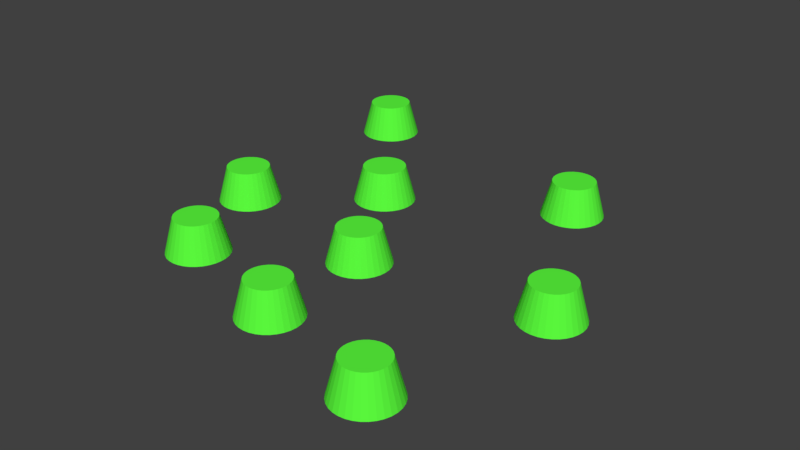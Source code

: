 # Source: Crop_1.blend  (saved by Blender 2.79.0; exported with 4.5.12 LTS)
import bpy
from mathutils import Matrix  # noqa: F401  (used for matrix-valued properties, if any)

bpy.ops.wm.read_factory_settings(use_empty=True)
scene = bpy.context.scene
scene.name = 'Scene'

# ---- collections
col_collection_1 = bpy.data.collections.new('Collection 1'); scene.collection.children.link(col_collection_1)

# ---- materials (node trees are filled in below, after node groups)
mat_lowest_growth = bpy.data.materials.new('Lowest Growth')
mat_lowest_growth.alpha_threshold = 0.0
mat_lowest_growth.use_transparent_shadow = False
mat_lowest_growth.diffuse_color = (0.1078, 1.0, 0.04876, 1.0)
mat_lowest_growth.roughness = 0.5

# ---- material node trees

# ---- world
world_world = bpy.data.worlds.new('World'); scene.world = world_world
world_world.color = (0.05088, 0.05088, 0.05088)
world_world.use_sun_shadow = False
world_world.sun_shadow_jitter_overblur = 0.0
world_world.cycles.sampling_method = 'MANUAL'

# ---- meshes
me_circle_003 = bpy.data.meshes.new('Circle.003')
me_circle_003.from_pydata([(0.0, 1.0, 0.0), (-0.1951, 0.9808, 0.0), (-0.3827, 0.9239, 0.0), (-0.5556, 0.8315, 0.0), (-0.7071, 0.7071, 0.0), (-0.8315, 0.5556, 0.0), (-0.9239, 0.3827, 0.0), (-0.9808, 0.1951, 0.0), (-1.0, 7.55e-08, 0.0), (-0.9808, -0.1951, 0.0), (-0.9239, -0.3827, 0.0), (-0.8315, -0.5556, 0.0), (-0.7071, -0.7071, 0.0), (-0.5556, -0.8315, 0.0), (-0.3827, -0.9239, 0.0), (-0.1951, -0.9808, 0.0), (3.258e-07, -1.0, 0.0), (0.1951, -0.9808, 0.0), (0.3827, -0.9239, 0.0), (0.5556, -0.8315, 0.0), (0.7071, -0.7071, 0.0), (0.8315, -0.5556, 0.0), (0.9239, -0.3827, 0.0), (0.9808, -0.1951, 0.0), (1.0, 9.656e-07, 0.0), (0.9808, 0.1951, 0.0), (0.9239, 0.3827, 0.0), (0.8315, 0.5556, 0.0), (0.7071, 0.7071, 0.0), (0.5556, 0.8315, 0.0), (0.3827, 0.9239, 0.0), (0.1951, 0.9808, 0.0), (-3.674e-08, 0.6906, 1.158), (-0.1347, 0.6773, 1.158), (-0.2643, 0.638, 1.158), (-0.3837, 0.5742, 1.158), (-0.4883, 0.4883, 1.158), (-0.5742, 0.3837, 1.158), (-0.638, 0.2643, 1.158), (-0.6773, 0.1347, 1.158), (-0.6906, 1.403e-07, 1.158), (-0.6773, -0.1347, 1.158), (-0.638, -0.2643, 1.158), (-0.5742, -0.3837, 1.158), (-0.4883, -0.4883, 1.158), (-0.3837, -0.5742, 1.158), (-0.2643, -0.638, 1.158), (-0.1347, -0.6773, 1.158), (1.883e-07, -0.6906, 1.158), (0.1347, -0.6773, 1.158), (0.2643, -0.638, 1.158), (0.3837, -0.5742, 1.158), (0.4883, -0.4883, 1.158), (0.5742, -0.3837, 1.158), (0.638, -0.2643, 1.158), (0.6773, -0.1347, 1.158), (0.6906, 7.55e-07, 1.158), (0.6773, 0.1347, 1.158), (0.638, 0.2643, 1.158), (0.5742, 0.3837, 1.158), (0.4883, 0.4883, 1.158), (0.3837, 0.5742, 1.158), (0.2643, 0.638, 1.158), (0.1347, 0.6773, 1.158), (-4.413, 2.122, 0.0), (-4.608, 2.102, 0.0), (-4.796, 2.045, 0.0), (-4.968, 1.953, 0.0), (-5.12, 1.829, 0.0), (-5.244, 1.677, 0.0), (-5.337, 1.504, 0.0), (-5.394, 1.317, 0.0), (-5.413, 1.122, 0.0), (-5.394, 0.9264, 0.0), (-5.337, 0.7388, 0.0), (-5.244, 0.566, 0.0), (-5.12, 0.4144, 0.0), (-4.968, 0.2901, 0.0), (-4.796, 0.1976, 0.0), (-4.608, 0.1407, 0.0), (-4.413, 0.1215, 0.0), (-4.218, 0.1407, 0.0), (-4.03, 0.1976, 0.0), (-3.857, 0.2901, 0.0), (-3.706, 0.4144, 0.0), (-3.581, 0.566, 0.0), (-3.489, 0.7388, 0.0), (-3.432, 0.9264, 0.0), (-3.413, 1.122, 0.0), (-3.432, 1.317, 0.0), (-3.489, 1.504, 0.0), (-3.581, 1.677, 0.0), (-3.706, 1.829, 0.0), (-3.857, 1.953, 0.0), (-4.03, 2.045, 0.0), (-4.218, 2.102, 0.0), (-4.413, 1.812, 1.158), (-4.548, 1.799, 1.158), (-4.677, 1.76, 1.158), (-4.797, 1.696, 1.158), (-4.901, 1.61, 1.158), (-4.987, 1.505, 1.158), (-5.051, 1.386, 1.158), (-5.09, 1.256, 1.158), (-5.103, 1.122, 1.158), (-5.09, 0.9868, 1.158), (-5.051, 0.8573, 1.158), (-4.987, 0.7379, 1.158), (-4.901, 0.6332, 1.158), (-4.797, 0.5473, 1.158), (-4.677, 0.4835, 1.158), (-4.548, 0.4442, 1.158), (-4.413, 0.431, 1.158), (-4.278, 0.4442, 1.158), (-4.149, 0.4835, 1.158), (-4.029, 0.5473, 1.158), (-3.925, 0.6332, 1.158), (-3.839, 0.7379, 1.158), (-3.775, 0.8573, 1.158), (-3.736, 0.9868, 1.158), (-3.722, 1.122, 1.158), (-3.736, 1.256, 1.158), (-3.775, 1.386, 1.158), (-3.839, 1.505, 1.158), (-3.925, 1.61, 1.158), (-4.029, 1.696, 1.158), (-4.149, 1.76, 1.158), (-4.278, 1.799, 1.158), (-10.1, 6.776, 0.0), (-10.3, 6.757, 0.0), (-10.48, 6.7, 0.0), (-10.66, 6.608, 0.0), (-10.81, 6.483, 0.0), (-10.93, 6.332, 0.0), (-11.02, 6.159, 0.0), (-11.08, 5.971, 0.0), (-11.1, 5.776, 0.0), (-11.08, 5.581, 0.0), (-11.02, 5.393, 0.0), (-10.93, 5.221, 0.0), (-10.81, 5.069, 0.0), (-10.66, 4.945, 0.0), (-10.48, 4.852, 0.0), (-10.3, 4.795, 0.0), (-10.1, 4.776, 0.0), (-9.906, 4.795, 0.0), (-9.718, 4.852, 0.0), (-9.546, 4.945, 0.0), (-9.394, 5.069, 0.0), (-9.27, 5.221, 0.0), (-9.177, 5.393, 0.0), (-9.12, 5.581, 0.0), (-9.101, 5.776, 0.0), (-9.12, 5.971, 0.0), (-9.177, 6.159, 0.0), (-9.27, 6.332, 0.0), (-9.394, 6.483, 0.0), (-9.546, 6.608, 0.0), (-9.718, 6.7, 0.0), (-9.906, 6.757, 0.0), (-10.1, 6.467, 1.158), (-10.24, 6.453, 1.158), (-10.37, 6.414, 1.158), (-10.48, 6.35, 1.158), (-10.59, 6.264, 1.158), (-10.68, 6.16, 1.158), (-10.74, 6.04, 1.158), (-10.78, 5.911, 1.158), (-10.79, 5.776, 1.158), (-10.78, 5.641, 1.158), (-10.74, 5.512, 1.158), (-10.68, 5.393, 1.158), (-10.59, 5.288, 1.158), (-10.48, 5.202, 1.158), (-10.37, 5.138, 1.158), (-10.24, 5.099, 1.158), (-10.1, 5.086, 1.158), (-9.966, 5.099, 1.158), (-9.837, 5.138, 1.158), (-9.717, 5.202, 1.158), (-9.613, 5.288, 1.158), (-9.527, 5.393, 1.158), (-9.463, 5.512, 1.158), (-9.424, 5.641, 1.158), (-9.411, 5.776, 1.158), (-9.424, 5.911, 1.158), (-9.463, 6.04, 1.158), (-9.527, 6.16, 1.158), (-9.613, 6.264, 1.158), (-9.717, 6.35, 1.158), (-9.837, 6.414, 1.158), (-9.966, 6.453, 1.158), (1.496, 6.776, 0.0), (1.301, 6.757, 0.0), (1.113, 6.7, 0.0), (0.9402, 6.608, 0.0), (0.7887, 6.483, 0.0), (0.6643, 6.332, 0.0), (0.5719, 6.159, 0.0), (0.515, 5.971, 0.0), (0.4958, 5.776, 0.0), (0.515, 5.581, 0.0), (0.5719, 5.393, 0.0), (0.6643, 5.221, 0.0), (0.7887, 5.069, 0.0), (0.9402, 4.945, 0.0), (1.113, 4.852, 0.0), (1.301, 4.795, 0.0), (1.496, 4.776, 0.0), (1.691, 4.795, 0.0), (1.878, 4.852, 0.0), (2.051, 4.945, 0.0), (2.203, 5.069, 0.0), (2.327, 5.221, 0.0), (2.42, 5.393, 0.0), (2.477, 5.581, 0.0), (2.496, 5.776, 0.0), (2.477, 5.971, 0.0), (2.42, 6.159, 0.0), (2.327, 6.332, 0.0), (2.203, 6.483, 0.0), (2.051, 6.608, 0.0), (1.878, 6.7, 0.0), (1.691, 6.757, 0.0), (1.496, 6.467, 1.158), (1.361, 6.453, 1.158), (1.232, 6.414, 1.158), (1.112, 6.35, 1.158), (1.007, 6.264, 1.158), (0.9216, 6.16, 1.158), (0.8578, 6.04, 1.158), (0.8185, 5.911, 1.158), (0.8052, 5.776, 1.158), (0.8185, 5.641, 1.158), (0.8578, 5.512, 1.158), (0.9216, 5.393, 1.158), (1.007, 5.288, 1.158), (1.112, 5.202, 1.158), (1.232, 5.138, 1.158), (1.361, 5.099, 1.158), (1.496, 5.086, 1.158), (1.631, 5.099, 1.158), (1.76, 5.138, 1.158), (1.879, 5.202, 1.158), (1.984, 5.288, 1.158), (2.07, 5.393, 1.158), (2.134, 5.512, 1.158), (2.173, 5.641, 1.158), (2.186, 5.776, 1.158), (2.173, 5.911, 1.158), (2.134, 6.04, 1.158), (2.07, 6.16, 1.158), (1.984, 6.264, 1.158), (1.879, 6.35, 1.158), (1.76, 6.414, 1.158), (1.631, 6.453, 1.158), (-10.29, 14.09, 0.0), (-10.49, 14.07, 0.0), (-10.68, 14.01, 0.0), (-10.85, 13.92, 0.0), (-11.0, 13.8, 0.0), (-11.12, 13.65, 0.0), (-11.22, 13.47, 0.0), (-11.27, 13.29, 0.0), (-11.29, 13.09, 0.0), (-11.27, 12.9, 0.0), (-11.22, 12.71, 0.0), (-11.12, 12.53, 0.0), (-11.0, 12.38, 0.0), (-10.85, 12.26, 0.0), (-10.68, 12.17, 0.0), (-10.49, 12.11, 0.0), (-10.29, 12.09, 0.0), (-10.1, 12.11, 0.0), (-9.91, 12.17, 0.0), (-9.737, 12.26, 0.0), (-9.586, 12.38, 0.0), (-9.461, 12.53, 0.0), (-9.369, 12.71, 0.0), (-9.312, 12.9, 0.0), (-9.293, 13.09, 0.0), (-9.312, 13.29, 0.0), (-9.369, 13.47, 0.0), (-9.461, 13.65, 0.0), (-9.586, 13.8, 0.0), (-9.737, 13.92, 0.0), (-9.91, 14.01, 0.0), (-10.1, 14.07, 0.0), (-10.29, 13.78, 1.158), (-10.43, 13.77, 1.158), (-10.56, 13.73, 1.158), (-10.68, 13.66, 1.158), (-10.78, 13.58, 1.158), (-10.87, 13.47, 1.158), (-10.93, 13.35, 1.158), (-10.97, 13.22, 1.158), (-10.98, 13.09, 1.158), (-10.97, 12.96, 1.158), (-10.93, 12.83, 1.158), (-10.87, 12.71, 1.158), (-10.78, 12.6, 1.158), (-10.68, 12.52, 1.158), (-10.56, 12.45, 1.158), (-10.43, 12.41, 1.158), (-10.29, 12.4, 1.158), (-10.16, 12.41, 1.158), (-10.03, 12.45, 1.158), (-9.909, 12.52, 1.158), (-9.805, 12.6, 1.158), (-9.719, 12.71, 1.158), (-9.655, 12.83, 1.158), (-9.616, 12.96, 1.158), (-9.602, 13.09, 1.158), (-9.616, 13.22, 1.158), (-9.655, 13.35, 1.158), (-9.719, 13.47, 1.158), (-9.805, 13.58, 1.158), (-9.909, 13.66, 1.158), (-10.03, 13.73, 1.158), (-10.16, 13.77, 1.158), (-4.517, 5.843, 0.0), (-4.712, 5.823, 0.0), (-4.9, 5.766, 0.0), (-5.073, 5.674, 0.0), (-5.224, 5.55, 0.0), (-5.349, 5.398, 0.0), (-5.441, 5.225, 0.0), (-5.498, 5.038, 0.0), (-5.517, 4.843, 0.0), (-5.498, 4.647, 0.0), (-5.441, 4.46, 0.0), (-5.349, 4.287, 0.0), (-5.224, 4.135, 0.0), (-5.073, 4.011, 0.0), (-4.9, 3.919, 0.0), (-4.712, 3.862, 0.0), (-4.517, 3.843, 0.0), (-4.322, 3.862, 0.0), (-4.134, 3.919, 0.0), (-3.962, 4.011, 0.0), (-3.81, 4.135, 0.0), (-3.686, 4.287, 0.0), (-3.593, 4.46, 0.0), (-3.536, 4.647, 0.0), (-3.517, 4.843, 0.0), (-3.536, 5.038, 0.0), (-3.593, 5.225, 0.0), (-3.686, 5.398, 0.0), (-3.81, 5.55, 0.0), (-3.962, 5.674, 0.0), (-4.134, 5.766, 0.0), (-4.322, 5.823, 0.0), (-4.517, 5.533, 1.158), (-4.652, 5.52, 1.158), (-4.781, 5.481, 1.158), (-4.901, 5.417, 1.158), (-5.005, 5.331, 1.158), (-5.091, 5.226, 1.158), (-5.155, 5.107, 1.158), (-5.194, 4.977, 1.158), (-5.208, 4.843, 1.158), (-5.194, 4.708, 1.158), (-5.155, 4.578, 1.158), (-5.091, 4.459, 1.158), (-5.005, 4.354, 1.158), (-4.901, 4.268, 1.158), (-4.781, 4.205, 1.158), (-4.652, 4.165, 1.158), (-4.517, 4.152, 1.158), (-4.382, 4.165, 1.158), (-4.253, 4.205, 1.158), (-4.133, 4.268, 1.158), (-4.029, 4.354, 1.158), (-3.943, 4.459, 1.158), (-3.879, 4.578, 1.158), (-3.84, 4.708, 1.158), (-3.827, 4.843, 1.158), (-3.84, 4.977, 1.158), (-3.879, 5.107, 1.158), (-3.943, 5.226, 1.158), (-4.029, 5.331, 1.158), (-4.133, 5.417, 1.158), (-4.253, 5.481, 1.158), (-4.382, 5.52, 1.158), (-1.429, 12.48, 0.0), (-1.624, 12.46, 0.0), (-1.811, 12.41, 0.0), (-1.984, 12.31, 0.0), (-2.136, 12.19, 0.0), (-2.26, 12.04, 0.0), (-2.353, 11.86, 0.0), (-2.409, 11.68, 0.0), (-2.429, 11.48, 0.0), (-2.409, 11.29, 0.0), (-2.353, 11.1, 0.0), (-2.26, 10.93, 0.0), (-2.136, 10.77, 0.0), (-1.984, 10.65, 0.0), (-1.811, 10.56, 0.0), (-1.624, 10.5, 0.0), (-1.429, 10.48, 0.0), (-1.234, 10.5, 0.0), (-1.046, 10.56, 0.0), (-0.8731, 10.65, 0.0), (-0.7216, 10.77, 0.0), (-0.5972, 10.93, 0.0), (-0.5048, 11.1, 0.0), (-0.4479, 11.29, 0.0), (-0.4287, 11.48, 0.0), (-0.4479, 11.68, 0.0), (-0.5048, 11.86, 0.0), (-0.5972, 12.04, 0.0), (-0.7216, 12.19, 0.0), (-0.8731, 12.31, 0.0), (-1.046, 12.41, 0.0), (-1.234, 12.46, 0.0), (-1.429, 12.17, 1.158), (-1.563, 12.16, 1.158), (-1.693, 12.12, 1.158), (-1.812, 12.06, 1.158), (-1.917, 11.97, 1.158), (-2.003, 11.87, 1.158), (-2.067, 11.75, 1.158), (-2.106, 11.62, 1.158), (-2.119, 11.48, 1.158), (-2.106, 11.35, 1.158), (-2.067, 11.22, 1.158), (-2.003, 11.1, 1.158), (-1.917, 10.99, 1.158), (-1.812, 10.91, 1.158), (-1.693, 10.84, 1.158), (-1.563, 10.8, 1.158), (-1.429, 10.79, 1.158), (-1.294, 10.8, 1.158), (-1.164, 10.84, 1.158), (-1.045, 10.91, 1.158), (-0.9404, 10.99, 1.158), (-0.8545, 11.1, 1.158), (-0.7907, 11.22, 1.158), (-0.7514, 11.35, 1.158), (-0.7381, 11.48, 1.158), (-0.7514, 11.62, 1.158), (-0.7907, 11.75, 1.158), (-0.8545, 11.87, 1.158), (-0.9404, 11.97, 1.158), (-1.045, 12.06, 1.158), (-1.164, 12.12, 1.158), (-1.294, 12.16, 1.158), (-6.743, 9.584, 0.0), (-6.938, 9.565, 0.0), (-7.126, 9.508, 0.0), (-7.299, 9.416, 0.0), (-7.45, 9.291, 0.0), (-7.575, 9.14, 0.0), (-7.667, 8.967, 0.0), (-7.724, 8.779, 0.0), (-7.743, 8.584, 0.0), (-7.724, 8.389, 0.0), (-7.667, 8.202, 0.0), (-7.575, 8.029, 0.0), (-7.45, 7.877, 0.0), (-7.299, 7.753, 0.0), (-7.126, 7.66, 0.0), (-6.938, 7.603, 0.0), (-6.743, 7.584, 0.0), (-6.548, 7.603, 0.0), (-6.36, 7.66, 0.0), (-6.187, 7.753, 0.0), (-6.036, 7.877, 0.0), (-5.912, 8.029, 0.0), (-5.819, 8.202, 0.0), (-5.762, 8.389, 0.0), (-5.743, 8.584, 0.0), (-5.762, 8.779, 0.0), (-5.819, 8.967, 0.0), (-5.912, 9.14, 0.0), (-6.036, 9.291, 0.0), (-6.187, 9.416, 0.0), (-6.36, 9.508, 0.0), (-6.548, 9.565, 0.0), (-6.743, 9.275, 1.158), (-6.878, 9.262, 1.158), (-7.007, 9.222, 1.158), (-7.127, 9.158, 1.158), (-7.231, 9.073, 1.158), (-7.317, 8.968, 1.158), (-7.381, 8.849, 1.158), (-7.42, 8.719, 1.158), (-7.434, 8.584, 1.158), (-7.42, 8.45, 1.158), (-7.381, 8.32, 1.158), (-7.317, 8.201, 1.158), (-7.231, 8.096, 1.158), (-7.127, 8.01, 1.158), (-7.007, 7.946, 1.158), (-6.878, 7.907, 1.158), (-6.743, 7.894, 1.158), (-6.608, 7.907, 1.158), (-6.479, 7.946, 1.158), (-6.359, 8.01, 1.158), (-6.255, 8.096, 1.158), (-6.169, 8.201, 1.158), (-6.105, 8.32, 1.158), (-6.066, 8.45, 1.158), (-6.052, 8.584, 1.158), (-6.066, 8.719, 1.158), (-6.105, 8.849, 1.158), (-6.169, 8.968, 1.158), (-6.255, 9.073, 1.158), (-6.359, 9.158, 1.158), (-6.479, 9.222, 1.158), (-6.608, 9.262, 1.158), (-8.65, 3.304, 0.0), (-8.845, 3.285, 0.0), (-9.032, 3.228, 0.0), (-9.205, 3.136, 0.0), (-9.357, 3.011, 0.0), (-9.481, 2.86, 0.0), (-9.574, 2.687, 0.0), (-9.631, 2.499, 0.0), (-9.65, 2.304, 0.0), (-9.631, 2.109, 0.0), (-9.574, 1.922, 0.0), (-9.481, 1.749, 0.0), (-9.357, 1.597, 0.0), (-9.205, 1.473, 0.0), (-9.032, 1.38, 0.0), (-8.845, 1.324, 0.0), (-8.65, 1.304, 0.0), (-8.455, 1.324, 0.0), (-8.267, 1.38, 0.0), (-8.094, 1.473, 0.0), (-7.943, 1.597, 0.0), (-7.818, 1.749, 0.0), (-7.726, 1.922, 0.0), (-7.669, 2.109, 0.0), (-7.65, 2.304, 0.0), (-7.669, 2.499, 0.0), (-7.726, 2.687, 0.0), (-7.818, 2.86, 0.0), (-7.943, 3.011, 0.0), (-8.094, 3.136, 0.0), (-8.267, 3.228, 0.0), (-8.455, 3.285, 0.0), (-8.65, 2.995, 1.158), (-8.784, 2.982, 1.158), (-8.914, 2.942, 1.158), (-9.033, 2.878, 1.158), (-9.138, 2.793, 1.158), (-9.224, 2.688, 1.158), (-9.288, 2.569, 1.158), (-9.327, 2.439, 1.158), (-9.34, 2.304, 1.158), (-9.327, 2.17, 1.158), (-9.288, 2.04, 1.158), (-9.224, 1.921, 1.158), (-9.138, 1.816, 1.158), (-9.033, 1.73, 1.158), (-8.914, 1.666, 1.158), (-8.784, 1.627, 1.158), (-8.65, 1.614, 1.158), (-8.515, 1.627, 1.158), (-8.385, 1.666, 1.158), (-8.266, 1.73, 1.158), (-8.161, 1.816, 1.158), (-8.076, 1.921, 1.158), (-8.012, 2.04, 1.158), (-7.972, 2.17, 1.158), (-7.959, 2.304, 1.158), (-7.972, 2.439, 1.158), (-8.012, 2.569, 1.158), (-8.076, 2.688, 1.158), (-8.161, 2.793, 1.158), (-8.266, 2.878, 1.158), (-8.385, 2.942, 1.158), (-8.515, 2.982, 1.158)], [], [(6, 38, 37, 5), (20, 52, 51, 19), (7, 39, 38, 6), (21, 53, 52, 20), (8, 40, 39, 7), (22, 54, 53, 21), (9, 41, 40, 8), (23, 55, 54, 22), (10, 42, 41, 9), (24, 56, 55, 23), (11, 43, 42, 10), (25, 57, 56, 24), (12, 44, 43, 11), (26, 58, 57, 25), (13, 45, 44, 12), (27, 59, 58, 26), (14, 46, 45, 13), (1, 33, 32, 0), (28, 60, 59, 27), (15, 47, 46, 14), (2, 34, 33, 1), (29, 61, 60, 28), (16, 48, 47, 15), (3, 35, 34, 2), (30, 62, 61, 29), (17, 49, 48, 16), (4, 36, 35, 3), (31, 63, 62, 30), (18, 50, 49, 17), (5, 37, 36, 4), (0, 32, 63, 31), (19, 51, 50, 18), (33, 34, 35, 36, 37, 38, 39, 40, 41, 42, 43, 44, 45, 46, 47, 48, 49, 50, 51, 52, 53, 54, 55, 56, 57, 58, 59, 60, 61, 62, 63, 32), (1, 0, 31, 30, 29, 28, 27, 26, 25, 24, 23, 22, 21, 20, 19, 18, 17, 16, 15, 14, 13, 12, 11, 10, 9, 8, 7, 6, 5, 4, 3, 2), (70, 102, 101, 69), (84, 116, 115, 83), (71, 103, 102, 70), (85, 117, 116, 84), (72, 104, 103, 71), (86, 118, 117, 85), (73, 105, 104, 72), (87, 119, 118, 86), (74, 106, 105, 73), (88, 120, 119, 87), (75, 107, 106, 74), (89, 121, 120, 88), (76, 108, 107, 75), (90, 122, 121, 89), (77, 109, 108, 76), (91, 123, 122, 90), (78, 110, 109, 77), (65, 97, 96, 64), (92, 124, 123, 91), (79, 111, 110, 78), (66, 98, 97, 65), (93, 125, 124, 92), (80, 112, 111, 79), (67, 99, 98, 66), (94, 126, 125, 93), (81, 113, 112, 80), (68, 100, 99, 67), (95, 127, 126, 94), (82, 114, 113, 81), (69, 101, 100, 68), (64, 96, 127, 95), (83, 115, 114, 82), (97, 98, 99, 100, 101, 102, 103, 104, 105, 106, 107, 108, 109, 110, 111, 112, 113, 114, 115, 116, 117, 118, 119, 120, 121, 122, 123, 124, 125, 126, 127, 96), (65, 64, 95, 94, 93, 92, 91, 90, 89, 88, 87, 86, 85, 84, 83, 82, 81, 80, 79, 78, 77, 76, 75, 74, 73, 72, 71, 70, 69, 68, 67, 66), (134, 166, 165, 133), (148, 180, 179, 147), (135, 167, 166, 134), (149, 181, 180, 148), (136, 168, 167, 135), (150, 182, 181, 149), (137, 169, 168, 136), (151, 183, 182, 150), (138, 170, 169, 137), (152, 184, 183, 151), (139, 171, 170, 138), (153, 185, 184, 152), (140, 172, 171, 139), (154, 186, 185, 153), (141, 173, 172, 140), (155, 187, 186, 154), (142, 174, 173, 141), (129, 161, 160, 128), (156, 188, 187, 155), (143, 175, 174, 142), (130, 162, 161, 129), (157, 189, 188, 156), (144, 176, 175, 143), (131, 163, 162, 130), (158, 190, 189, 157), (145, 177, 176, 144), (132, 164, 163, 131), (159, 191, 190, 158), (146, 178, 177, 145), (133, 165, 164, 132), (128, 160, 191, 159), (147, 179, 178, 146), (161, 162, 163, 164, 165, 166, 167, 168, 169, 170, 171, 172, 173, 174, 175, 176, 177, 178, 179, 180, 181, 182, 183, 184, 185, 186, 187, 188, 189, 190, 191, 160), (129, 128, 159, 158, 157, 156, 155, 154, 153, 152, 151, 150, 149, 148, 147, 146, 145, 144, 143, 142, 141, 140, 139, 138, 137, 136, 135, 134, 133, 132, 131, 130), (198, 230, 229, 197), (212, 244, 243, 211), (199, 231, 230, 198), (213, 245, 244, 212), (200, 232, 231, 199), (214, 246, 245, 213), (201, 233, 232, 200), (215, 247, 246, 214), (202, 234, 233, 201), (216, 248, 247, 215), (203, 235, 234, 202), (217, 249, 248, 216), (204, 236, 235, 203), (218, 250, 249, 217), (205, 237, 236, 204), (219, 251, 250, 218), (206, 238, 237, 205), (193, 225, 224, 192), (220, 252, 251, 219), (207, 239, 238, 206), (194, 226, 225, 193), (221, 253, 252, 220), (208, 240, 239, 207), (195, 227, 226, 194), (222, 254, 253, 221), (209, 241, 240, 208), (196, 228, 227, 195), (223, 255, 254, 222), (210, 242, 241, 209), (197, 229, 228, 196), (192, 224, 255, 223), (211, 243, 242, 210), (225, 226, 227, 228, 229, 230, 231, 232, 233, 234, 235, 236, 237, 238, 239, 240, 241, 242, 243, 244, 245, 246, 247, 248, 249, 250, 251, 252, 253, 254, 255, 224), (193, 192, 223, 222, 221, 220, 219, 218, 217, 216, 215, 214, 213, 212, 211, 210, 209, 208, 207, 206, 205, 204, 203, 202, 201, 200, 199, 198, 197, 196, 195, 194), (262, 294, 293, 261), (276, 308, 307, 275), (263, 295, 294, 262), (277, 309, 308, 276), (264, 296, 295, 263), (278, 310, 309, 277), (265, 297, 296, 264), (279, 311, 310, 278), (266, 298, 297, 265), (280, 312, 311, 279), (267, 299, 298, 266), (281, 313, 312, 280), (268, 300, 299, 267), (282, 314, 313, 281), (269, 301, 300, 268), (283, 315, 314, 282), (270, 302, 301, 269), (257, 289, 288, 256), (284, 316, 315, 283), (271, 303, 302, 270), (258, 290, 289, 257), (285, 317, 316, 284), (272, 304, 303, 271), (259, 291, 290, 258), (286, 318, 317, 285), (273, 305, 304, 272), (260, 292, 291, 259), (287, 319, 318, 286), (274, 306, 305, 273), (261, 293, 292, 260), (256, 288, 319, 287), (275, 307, 306, 274), (289, 290, 291, 292, 293, 294, 295, 296, 297, 298, 299, 300, 301, 302, 303, 304, 305, 306, 307, 308, 309, 310, 311, 312, 313, 314, 315, 316, 317, 318, 319, 288), (257, 256, 287, 286, 285, 284, 283, 282, 281, 280, 279, 278, 277, 276, 275, 274, 273, 272, 271, 270, 269, 268, 267, 266, 265, 264, 263, 262, 261, 260, 259, 258), (326, 358, 357, 325), (340, 372, 371, 339), (327, 359, 358, 326), (341, 373, 372, 340), (328, 360, 359, 327), (342, 374, 373, 341), (329, 361, 360, 328), (343, 375, 374, 342), (330, 362, 361, 329), (344, 376, 375, 343), (331, 363, 362, 330), (345, 377, 376, 344), (332, 364, 363, 331), (346, 378, 377, 345), (333, 365, 364, 332), (347, 379, 378, 346), (334, 366, 365, 333), (321, 353, 352, 320), (348, 380, 379, 347), (335, 367, 366, 334), (322, 354, 353, 321), (349, 381, 380, 348), (336, 368, 367, 335), (323, 355, 354, 322), (350, 382, 381, 349), (337, 369, 368, 336), (324, 356, 355, 323), (351, 383, 382, 350), (338, 370, 369, 337), (325, 357, 356, 324), (320, 352, 383, 351), (339, 371, 370, 338), (353, 354, 355, 356, 357, 358, 359, 360, 361, 362, 363, 364, 365, 366, 367, 368, 369, 370, 371, 372, 373, 374, 375, 376, 377, 378, 379, 380, 381, 382, 383, 352), (321, 320, 351, 350, 349, 348, 347, 346, 345, 344, 343, 342, 341, 340, 339, 338, 337, 336, 335, 334, 333, 332, 331, 330, 329, 328, 327, 326, 325, 324, 323, 322), (390, 422, 421, 389), (404, 436, 435, 403), (391, 423, 422, 390), (405, 437, 436, 404), (392, 424, 423, 391), (406, 438, 437, 405), (393, 425, 424, 392), (407, 439, 438, 406), (394, 426, 425, 393), (408, 440, 439, 407), (395, 427, 426, 394), (409, 441, 440, 408), (396, 428, 427, 395), (410, 442, 441, 409), (397, 429, 428, 396), (411, 443, 442, 410), (398, 430, 429, 397), (385, 417, 416, 384), (412, 444, 443, 411), (399, 431, 430, 398), (386, 418, 417, 385), (413, 445, 444, 412), (400, 432, 431, 399), (387, 419, 418, 386), (414, 446, 445, 413), (401, 433, 432, 400), (388, 420, 419, 387), (415, 447, 446, 414), (402, 434, 433, 401), (389, 421, 420, 388), (384, 416, 447, 415), (403, 435, 434, 402), (417, 418, 419, 420, 421, 422, 423, 424, 425, 426, 427, 428, 429, 430, 431, 432, 433, 434, 435, 436, 437, 438, 439, 440, 441, 442, 443, 444, 445, 446, 447, 416), (385, 384, 415, 414, 413, 412, 411, 410, 409, 408, 407, 406, 405, 404, 403, 402, 401, 400, 399, 398, 397, 396, 395, 394, 393, 392, 391, 390, 389, 388, 387, 386), (454, 486, 485, 453), (468, 500, 499, 467), (455, 487, 486, 454), (469, 501, 500, 468), (456, 488, 487, 455), (470, 502, 501, 469), (457, 489, 488, 456), (471, 503, 502, 470), (458, 490, 489, 457), (472, 504, 503, 471), (459, 491, 490, 458), (473, 505, 504, 472), (460, 492, 491, 459), (474, 506, 505, 473), (461, 493, 492, 460), (475, 507, 506, 474), (462, 494, 493, 461), (449, 481, 480, 448), (476, 508, 507, 475), (463, 495, 494, 462), (450, 482, 481, 449), (477, 509, 508, 476), (464, 496, 495, 463), (451, 483, 482, 450), (478, 510, 509, 477), (465, 497, 496, 464), (452, 484, 483, 451), (479, 511, 510, 478), (466, 498, 497, 465), (453, 485, 484, 452), (448, 480, 511, 479), (467, 499, 498, 466), (481, 482, 483, 484, 485, 486, 487, 488, 489, 490, 491, 492, 493, 494, 495, 496, 497, 498, 499, 500, 501, 502, 503, 504, 505, 506, 507, 508, 509, 510, 511, 480), (449, 448, 479, 478, 477, 476, 475, 474, 473, 472, 471, 470, 469, 468, 467, 466, 465, 464, 463, 462, 461, 460, 459, 458, 457, 456, 455, 454, 453, 452, 451, 450), (518, 550, 549, 517), (532, 564, 563, 531), (519, 551, 550, 518), (533, 565, 564, 532), (520, 552, 551, 519), (534, 566, 565, 533), (521, 553, 552, 520), (535, 567, 566, 534), (522, 554, 553, 521), (536, 568, 567, 535), (523, 555, 554, 522), (537, 569, 568, 536), (524, 556, 555, 523), (538, 570, 569, 537), (525, 557, 556, 524), (539, 571, 570, 538), (526, 558, 557, 525), (513, 545, 544, 512), (540, 572, 571, 539), (527, 559, 558, 526), (514, 546, 545, 513), (541, 573, 572, 540), (528, 560, 559, 527), (515, 547, 546, 514), (542, 574, 573, 541), (529, 561, 560, 528), (516, 548, 547, 515), (543, 575, 574, 542), (530, 562, 561, 529), (517, 549, 548, 516), (512, 544, 575, 543), (531, 563, 562, 530), (545, 546, 547, 548, 549, 550, 551, 552, 553, 554, 555, 556, 557, 558, 559, 560, 561, 562, 563, 564, 565, 566, 567, 568, 569, 570, 571, 572, 573, 574, 575, 544), (513, 512, 543, 542, 541, 540, 539, 538, 537, 536, 535, 534, 533, 532, 531, 530, 529, 528, 527, 526, 525, 524, 523, 522, 521, 520, 519, 518, 517, 516, 515, 514)])
me_circle_003.materials.append(mat_lowest_growth)
me_circle_003.use_remesh_preserve_volume = False
me_circle_003.use_remesh_preserve_attributes = False
me_circle_003.use_mirror_vertex_groups = False
me_circle_003.update()

# ---- objects
ob_circle_003 = bpy.data.objects.new('Circle.003', me_circle_003)

# ---- transforms, parenting, visibility, modifiers, constraints
ob_circle_003.location = (0.5177, -0.7631, 0.0)
ob_circle_003.scale = (0.1158, 0.1158, 0.1158)
ob_circle_003.lineart.crease_threshold = 0.0

# ---- collection membership
col_collection_1.objects.link(ob_circle_003)

# ---- scene / render settings (as saved in the file)
scene.frame_start = 1; scene.frame_end = 250; scene.frame_set(1)
scene.render.engine = 'BLENDER_EEVEE_NEXT'
scene.render.resolution_percentage = 50
scene.render.dither_intensity = 0.0
scene.cycles.use_denoising = False
scene.cycles.samples = 128
scene.cycles.sampling_pattern = 'TABULATED_SOBOL'
scene.cycles.use_adaptive_sampling = False
scene.cycles.use_light_tree = False
scene.cycles.blur_glossy = 0.0
scene.cycles.sample_clamp_indirect = 0.0
scene.view_settings.view_transform = 'Standard'
bpy.context.view_layer.update()

# ---- added for rendering (the .blend has no active camera and no usable light): camera, sun
cam_auto = bpy.data.cameras.new('AutoCamera')
cam_auto.lens = 50.0
cam_auto.sensor_width = 36.0
cam_auto.clip_end = 1000.0
ob_auto_camera = bpy.data.objects.new('AutoCamera', cam_auto)
scene.collection.objects.link(ob_auto_camera)
ob_auto_camera.location = (2.20245, -2.63806, 1.82245)
ob_auto_camera.rotation_euler = (1.09748, -7.21219e-08, 0.694738)
scene.camera = ob_auto_camera
light_auto_sun = bpy.data.lights.new('AutoSun', 'SUN')
light_auto_sun.energy = 3.0
light_auto_sun.angle = 0.0523599
ob_auto_sun = bpy.data.objects.new('AutoSun', light_auto_sun)
scene.collection.objects.link(ob_auto_sun)
ob_auto_sun.rotation_euler = (0.872665, 0.174533, 0.523599)
bpy.context.view_layer.update()
